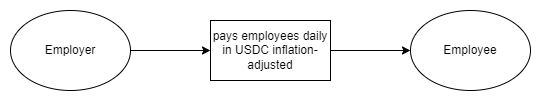

The diagram above was exported from draw.io. Its source (the exported page's mxGraphModel, read from the mxfile embedded in the PNG):
<mxGraphModel dx="1038" dy="571" grid="1" gridSize="10" guides="1" tooltips="1" connect="1" arrows="1" fold="1" page="1" pageScale="1" pageWidth="850" pageHeight="1100" math="0" shadow="0">
  <root>
    <mxCell id="0" />
    <mxCell id="1" parent="0" />
    <mxCell id="9xd8p5VYCKOfODV-P7IR-5" style="edgeStyle=orthogonalEdgeStyle;rounded=0;orthogonalLoop=1;jettySize=auto;html=1;exitX=1;exitY=0.5;exitDx=0;exitDy=0;entryX=0;entryY=0.5;entryDx=0;entryDy=0;" edge="1" parent="1" source="9xd8p5VYCKOfODV-P7IR-1" target="9xd8p5VYCKOfODV-P7IR-3">
      <mxGeometry relative="1" as="geometry" />
    </mxCell>
    <mxCell id="9xd8p5VYCKOfODV-P7IR-1" value="Employer" style="ellipse;whiteSpace=wrap;html=1;" vertex="1" parent="1">
      <mxGeometry x="80" y="140" width="120" height="80" as="geometry" />
    </mxCell>
    <mxCell id="9xd8p5VYCKOfODV-P7IR-6" value="" style="edgeStyle=orthogonalEdgeStyle;rounded=0;orthogonalLoop=1;jettySize=auto;html=1;" edge="1" parent="1" source="9xd8p5VYCKOfODV-P7IR-3" target="9xd8p5VYCKOfODV-P7IR-4">
      <mxGeometry relative="1" as="geometry" />
    </mxCell>
    <mxCell id="9xd8p5VYCKOfODV-P7IR-3" value="pays employees daily in USDC inflation-adjusted" style="rounded=0;whiteSpace=wrap;html=1;" vertex="1" parent="1">
      <mxGeometry x="280" y="150" width="120" height="60" as="geometry" />
    </mxCell>
    <mxCell id="9xd8p5VYCKOfODV-P7IR-4" value="Employee" style="ellipse;whiteSpace=wrap;html=1;" vertex="1" parent="1">
      <mxGeometry x="480" y="140" width="120" height="80" as="geometry" />
    </mxCell>
  </root>
</mxGraphModel>